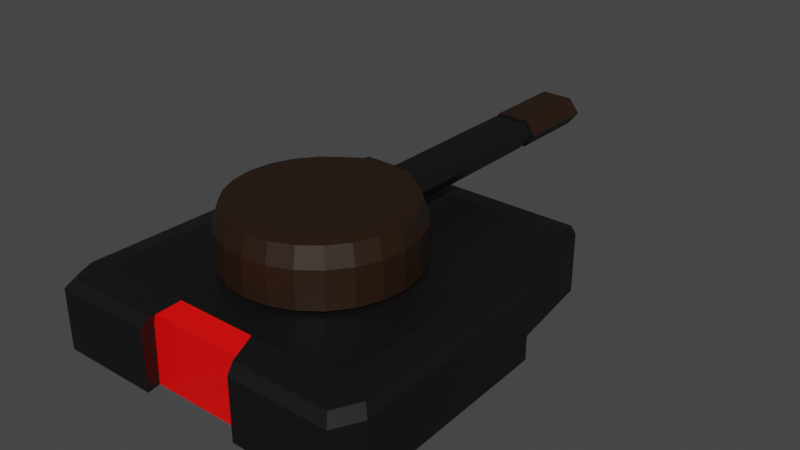 # Source: Tank.blend  (saved by Blender 2.82.7; exported with 4.5.12 LTS)
import bpy
from mathutils import Matrix  # noqa: F401  (used for matrix-valued properties, if any)

bpy.ops.wm.read_factory_settings(use_empty=True)
scene = bpy.context.scene
scene.name = 'Scene'

# ---- materials (node trees are filled in below, after node groups)
mat_grey_metal = bpy.data.materials.new('Grey Metal')
mat_grey_metal.use_transparent_shadow = False
mat_red_lights = bpy.data.materials.new('Red Lights')
mat_red_lights.use_transparent_shadow = False
mat_brown_metal = bpy.data.materials.new('Brown Metal')
mat_brown_metal.use_transparent_shadow = False

# ---- material node trees
mat_grey_metal.use_nodes = True; mat_grey_metal.node_tree.nodes.clear()
_N = mat_grey_metal.node_tree.nodes; _L = mat_grey_metal.node_tree.links
n0 = _N.new('ShaderNodeOutputMaterial'); n0.name = 'Material Output'; n0.location = (300, 300)
n1 = _N.new('ShaderNodeBsdfPrincipled'); n1.name = 'Principled BSDF'; n1.location = (10, 300)
n1.distribution = 'GGX'
n1.subsurface_method = 'BURLEY'
n1.inputs[0].default_value = (0.003642, 0.003642, 0.003642, 1.0)
n1.inputs[3].default_value = 1.45
n1.inputs[27].default_value = (0.0, 0.0, 0.0, 1.0)
n1.inputs[28].default_value = 1.0
_L.new(n1.outputs[0], n0.inputs[0])
n0.is_active_output = True
mat_red_lights.use_nodes = True; mat_red_lights.node_tree.nodes.clear()
_N = mat_red_lights.node_tree.nodes; _L = mat_red_lights.node_tree.links
n0 = _N.new('ShaderNodeOutputMaterial'); n0.name = 'Material Output'; n0.location = (300, 300)
n1 = _N.new('ShaderNodeBsdfPrincipled'); n1.name = 'Principled BSDF'; n1.location = (10, 300)
n1.distribution = 'GGX'
n1.subsurface_method = 'BURLEY'
n1.inputs[0].default_value = (1.0, 0.0, 0.0, 1.0)
n1.inputs[3].default_value = 1.45
n1.inputs[27].default_value = (0.0, 0.0, 0.0, 1.0)
n1.inputs[28].default_value = 1.0
_L.new(n1.outputs[0], n0.inputs[0])
n0.is_active_output = True
mat_brown_metal.use_nodes = True; mat_brown_metal.node_tree.nodes.clear()
_N = mat_brown_metal.node_tree.nodes; _L = mat_brown_metal.node_tree.links
n0 = _N.new('ShaderNodeOutputMaterial'); n0.name = 'Material Output'; n0.location = (300, 300)
n1 = _N.new('ShaderNodeBsdfPrincipled'); n1.name = 'Principled BSDF'; n1.location = (10, 300)
n1.distribution = 'GGX'
n1.subsurface_method = 'BURLEY'
n1.inputs[0].default_value = (0.01884, 0.007694, 0.002279, 1.0)
n1.inputs[3].default_value = 1.45
n1.inputs[27].default_value = (0.0, 0.0, 0.0, 1.0)
n1.inputs[28].default_value = 1.0
_L.new(n1.outputs[0], n0.inputs[0])
n0.is_active_output = True

# ---- world
world_world = bpy.data.worlds.new('World'); scene.world = world_world
world_world.use_nodes = True; world_world.node_tree.nodes.clear()
_N = world_world.node_tree.nodes; _L = world_world.node_tree.links
n0 = _N.new('ShaderNodeOutputWorld'); n0.name = 'World Output'; n0.location = (300, 300)
n1 = _N.new('ShaderNodeBackground'); n1.name = 'Background'; n1.location = (10, 300)
n1.inputs[0].default_value = (0.05088, 0.05088, 0.05088, 1.0)
_L.new(n1.outputs[0], n0.inputs[0])
n0.is_active_output = True
world_world.color = (0.05088, 0.05088, 0.05088)
world_world.use_sun_shadow = False
world_world.sun_shadow_jitter_overblur = 0.0

# ---- meshes
me_cube_001 = bpy.data.meshes.new('Cube.001')
me_cube_001.from_pydata([(0.2064, -0.25, 0.0), (0.1968, -0.2387, 0.095), (-0.2064, -0.25, 0.0), (-0.1968, -0.2387, 0.095), (0.1733, 0.2424, 0.0009614), (0.1691, 0.2379, 0.095), (-0.1733, 0.2424, 0.0009614), (-0.1691, 0.2379, 0.095), (-0.192, 0.1005, 0.0), (-0.217, 0.07312, 0.0), (-0.2068, 0.06932, 0.095), (-0.183, 0.09538, 0.095), (0.217, 0.07312, 0.0), (0.192, 0.1005, 0.0), (0.183, 0.09538, 0.095), (0.2068, 0.06932, 0.095), (-0.2252, -0.2133, 0.0), (0.2146, -0.2037, 0.095), (-0.2146, -0.2037, 0.095), (0.2252, -0.2133, 0.0), (0.2064, -0.25, 0.08333), (-0.2064, -0.25, 0.08333), (-0.1733, 0.2424, 0.08237), (0.1733, 0.2424, 0.08237), (0.192, 0.1005, 0.08333), (0.217, 0.07312, 0.08333), (-0.217, 0.07312, 0.08333), (-0.192, 0.1005, 0.08333), (-0.2252, -0.2133, 0.08333), (0.2252, -0.2133, 0.08333), (0.1656, -0.2021, 0.1028), (-0.1656, -0.2021, 0.1028), (-0.154, 0.079, 0.1028), (-0.1423, 0.199, 0.1028), (0.1423, 0.199, 0.1028), (0.1806, -0.1726, 0.1028), (-0.1806, -0.1726, 0.1028), (-0.174, 0.05708, 0.1028), (0.154, 0.079, 0.1028), (0.174, 0.05708, 0.1028), (-0.06881, -0.25, 0.0), (0.06881, -0.25, 0.0), (0.06559, -0.2387, 0.095), (-0.06559, -0.2387, 0.095), (0.05914, 0.2434, 0.0), (-0.05914, 0.2434, 0.0), (-0.05637, 0.2379, 0.095), (0.05637, 0.2379, 0.095), (-0.07993, 0.07312, 1.863e-09), (0.07993, 0.07312, 1.863e-09), (-0.07073, 0.1005, 1.863e-09), (0.07073, 0.1005, 1.863e-09), (-0.08295, -0.2133, 1.863e-09), (0.08295, -0.2133, 1.863e-09), (-0.05914, 0.2434, 0.08333), (0.05914, 0.2434, 0.08333), (0.06881, -0.25, 0.08333), (-0.06881, -0.25, 0.08333), (0.0552, -0.2021, 0.1028), (-0.0552, -0.2021, 0.1028), (-0.04743, 0.199, 0.1028), (0.04743, 0.199, 0.1028), (-0.05673, 0.079, 0.1028), (0.05673, 0.079, 0.1028), (-0.06411, 0.05708, 0.1028), (0.06411, 0.05708, 0.1028), (-0.06653, -0.1726, 0.1028), (0.06653, -0.1726, 0.1028), (-0.07193, -0.2308, 0.0), (0.07193, -0.2308, 0.0), (0.06559, -0.2308, 0.095), (-0.06559, -0.2308, 0.095), (-0.0795, -0.2308, 3.725e-09), (0.06539, -0.1152, 0.1028), (0.06881, -0.2308, 0.08333), (-0.06881, -0.2308, 0.08333), (0.06539, -0.01309, 0.1028), (-0.06581, -0.01309, 0.1028), (-0.06581, -0.1152, 0.1028), (-0.06581, -0.04267, 0.105), (-0.06581, -0.065, 0.105), (-0.125, -0.03545, 0.1082), (-0.1164, -0.03545, 0.1832), (-0.1207, -0.003093, 0.1082), (-0.1124, -0.005326, 0.1832), (-0.1083, 0.02705, 0.1082), (-0.1008, 0.02274, 0.1832), (-0.08839, 0.05294, 0.1082), (-0.08229, 0.04684, 0.1832), (-0.0625, 0.07281, 0.1082), (-0.05819, 0.06534, 0.1832), (-0.03235, 0.08461, 0.1082), (-0.03012, 0.08461, 0.1832), (-1.184e-08, 0.08461, 0.1082), (-1.01e-08, 0.08461, 0.1832), (0.03235, 0.08461, 0.1082), (0.03012, 0.08461, 0.1832), (0.0625, 0.07281, 0.1082), (0.05819, 0.06534, 0.1832), (0.08839, 0.05294, 0.1082), (0.08229, 0.04684, 0.1832), (0.1083, 0.02705, 0.1082), (0.1008, 0.02274, 0.1832), (0.1207, -0.003093, 0.1082), (0.1124, -0.005326, 0.1832), (0.125, -0.03545, 0.1082), (0.1164, -0.03545, 0.1832), (0.1207, -0.0678, 0.1082), (0.1124, -0.06557, 0.1832), (0.1083, -0.09795, 0.1082), (0.1008, -0.09363, 0.1832), (0.08839, -0.1238, 0.1082), (0.08229, -0.1177, 0.1832), (0.0625, -0.1437, 0.1082), (0.05819, -0.1362, 0.1832), (0.03235, -0.1562, 0.1082), (0.03012, -0.1479, 0.1832), (6.642e-08, -0.1604, 0.1082), (6.312e-08, -0.1518, 0.1832), (-0.03235, -0.1562, 0.1082), (-0.03012, -0.1479, 0.1832), (-0.0625, -0.1437, 0.1082), (-0.05819, -0.1362, 0.1832), (-0.08839, -0.1238, 0.1082), (-0.08229, -0.1177, 0.1832), (-0.1083, -0.09795, 0.1082), (-0.1008, -0.09363, 0.1832), (-0.1207, -0.0678, 0.1082), (-0.1124, -0.06557, 0.1832), (-0.06581, -0.01309, 0.105), (-0.04314, -0.01309, 0.105), (-0.02233, -0.01309, 0.105), (-8.246e-10, -0.01309, 0.105), (0.02233, -0.01309, 0.105), (0.04314, -0.01309, 0.105), (0.06539, -0.01309, 0.105), (0.06539, -0.04267, 0.105), (0.06539, -0.065, 0.105), (0.06539, -0.08733, 0.105), (0.06539, -0.1152, 0.105), (0.04314, -0.1152, 0.105), (0.02233, -0.1152, 0.105), (5.039e-08, -0.1152, 0.105), (-0.02233, -0.1152, 0.105), (-0.04314, -0.1152, 0.105), (-0.06581, -0.1152, 0.105), (-0.06581, -0.08733, 0.105), (-0.125, -0.03545, 0.1332), (-0.125, -0.03545, 0.1582), (-0.1207, -0.003093, 0.1582), (-0.1207, -0.003093, 0.1332), (-0.1083, 0.02705, 0.1582), (-0.1083, 0.02705, 0.1332), (-0.08839, 0.05294, 0.1582), (-0.08839, 0.05294, 0.1332), (-0.0625, 0.07281, 0.1582), (-0.0625, 0.07281, 0.1332), (-0.03235, 0.08461, 0.1582), (-0.03235, 0.08461, 0.1332), (-7.724e-09, 0.08461, 0.1639), (-7.724e-09, 0.08461, 0.1274), (0.03235, 0.08461, 0.1582), (0.03235, 0.08461, 0.1332), (0.0625, 0.07281, 0.1582), (0.0625, 0.07281, 0.1332), (0.08839, 0.05294, 0.1582), (0.08839, 0.05294, 0.1332), (0.1083, 0.02705, 0.1582), (0.1083, 0.02705, 0.1332), (0.1207, -0.003093, 0.1582), (0.1207, -0.003093, 0.1332), (0.125, -0.03545, 0.1582), (0.125, -0.03545, 0.1332), (0.1207, -0.0678, 0.1582), (0.1207, -0.0678, 0.1332), (0.1083, -0.09795, 0.1582), (0.1083, -0.09795, 0.1332), (0.08839, -0.1238, 0.1582), (0.08839, -0.1238, 0.1332), (0.0625, -0.1437, 0.1582), (0.0625, -0.1437, 0.1332), (0.03235, -0.1562, 0.1582), (0.03235, -0.1562, 0.1332), (6.642e-08, -0.1604, 0.1582), (6.642e-08, -0.1604, 0.1332), (-0.03235, -0.1562, 0.1582), (-0.03235, -0.1562, 0.1332), (-0.0625, -0.1437, 0.1582), (-0.0625, -0.1437, 0.1332), (-0.08839, -0.1238, 0.1582), (-0.08839, -0.1238, 0.1332), (-0.1083, -0.09795, 0.1582), (-0.1083, -0.09795, 0.1332), (-0.1207, -0.0678, 0.1582), (-0.1207, -0.0678, 0.1332), (0.02077, 0.08461, 0.1274), (0.02077, 0.08461, 0.1639), (-0.02077, 0.08461, 0.1639), (-0.02077, 0.08461, 0.1274), (-0.02187, 0.4603, 0.1265), (-3.2e-08, 0.4603, 0.1265), (-0.02187, 0.4603, 0.1649), (-3.2e-08, 0.4603, 0.1649), (0.02187, 0.4603, 0.1265), (0.02187, 0.4603, 0.1649), (-0.03707, 0.4603, 0.1457), (0.03707, 0.4603, 0.1457), (0.03122, 0.08461, 0.1457), (-0.03122, 0.08461, 0.1457), (-0.02077, 0.3369, 0.1274), (-2.464e-08, 0.3369, 0.1274), (0.02077, 0.3369, 0.1274), (0.02077, 0.3369, 0.1639), (-2.464e-08, 0.3369, 0.1639), (-0.02077, 0.3369, 0.1639), (-0.03521, 0.3369, 0.1457), (0.03521, 0.3369, 0.1457), (-0.02187, 0.3478, 0.1265), (0.02187, 0.3478, 0.1265), (-2.525e-08, 0.3478, 0.1649), (-0.03707, 0.3478, 0.1457), (-2.525e-08, 0.3478, 0.1265), (0.02187, 0.3478, 0.1649), (-0.02187, 0.3478, 0.1649), (0.03707, 0.3478, 0.1457), (-2.561e-08, 0.347, 0.1321), (-2.503e-08, 0.3372, 0.1321), (0.01548, 0.347, 0.1593), (0.01548, 0.3372, 0.1593), (-0.01548, 0.347, 0.1593), (-0.01548, 0.3372, 0.1593), (0.02624, 0.347, 0.1457), (0.02624, 0.3372, 0.1457), (0.01548, 0.3372, 0.1321), (-0.02624, 0.3372, 0.1457), (-2.503e-08, 0.3372, 0.1593), (-0.01548, 0.3372, 0.1321), (-0.01548, 0.347, 0.1321), (0.01548, 0.347, 0.1321), (-2.561e-08, 0.347, 0.1593), (-0.02624, 0.347, 0.1457), (-0.09691, -0.00937, 0.1856), (-0.1003, -0.03534, 0.1856), (-0.08689, 0.01483, 0.1856), (-0.07094, 0.03561, 0.1856), (-0.05016, 0.05155, 0.1856), (-0.02597, 0.06816, 0.1856), (-5.923e-09, 0.06816, 0.1856), (0.02597, 0.06816, 0.1856), (0.05016, 0.05155, 0.1856), (0.07094, 0.03561, 0.1856), (0.08689, 0.01483, 0.1856), (0.09691, -0.00937, 0.1856), (0.1003, -0.03534, 0.1856), (0.09691, -0.0613, 0.1856), (0.08689, -0.0855, 0.1856), (0.07094, -0.1063, 0.1856), (0.05016, -0.1222, 0.1856), (0.02597, -0.1322, 0.1856), (5.72e-08, -0.1357, 0.1856), (-0.02597, -0.1322, 0.1856), (-0.05016, -0.1222, 0.1856), (-0.07094, -0.1063, 0.1856), (-0.08689, -0.0855, 0.1856), (-0.09691, -0.0613, 0.1856)], [], [(57, 43, 3, 21), (27, 11, 7, 22), (55, 47, 5, 23), (29, 17, 1, 20), (51, 44, 4, 13), (46, 7, 33, 60), (14, 5, 34, 38), (1, 17, 35, 30), (53, 49, 12, 19), (49, 51, 13, 12), (23, 5, 14, 24), (24, 14, 15, 25), (28, 18, 10, 26), (26, 10, 11, 27), (21, 3, 18, 28), (41, 53, 19, 0), (10, 18, 36, 37), (25, 15, 17, 29), (12, 25, 29, 19), (2, 21, 28, 16), (9, 26, 27, 8), (16, 28, 26, 9), (13, 24, 25, 12), (4, 23, 24, 13), (19, 29, 20, 0), (44, 55, 23, 4), (8, 27, 22, 6), (40, 57, 21, 2), (67, 58, 30, 35), (61, 63, 38, 34), (63, 65, 39, 38), (65, 76, 73, 67, 35, 39), (11, 10, 37, 32), (7, 11, 32, 33), (17, 15, 39, 35), (15, 14, 38, 39), (42, 1, 30, 58), (18, 3, 31, 36), (3, 43, 59, 31), (56, 42, 70, 74), (37, 36, 66, 78, 77, 64), (64, 77, 76, 65), (32, 37, 64, 62), (62, 64, 65, 63), (33, 32, 62, 60), (60, 62, 63, 61), (36, 31, 59, 66), (66, 59, 58, 67), (0, 20, 56, 41), (52, 53, 69, 72), (6, 22, 54, 45), (45, 54, 55, 44), (2, 16, 52, 40), (53, 41, 69), (9, 8, 50, 48), (48, 50, 51, 49), (16, 9, 48, 52), (52, 48, 49, 53), (5, 47, 61, 34), (47, 46, 60, 61), (8, 6, 45, 50), (50, 45, 44, 51), (22, 7, 46, 54), (54, 46, 47, 55), (20, 1, 42, 56), (58, 70, 42), (71, 70, 58, 59), (69, 74, 75, 68), (68, 72, 69), (74, 70, 71, 75), (43, 57, 75, 71), (41, 56, 74, 69), (40, 52, 72, 68), (57, 40, 68, 75), (43, 71, 59), (73, 78, 66, 67), (127, 81, 80, 146), (148, 82, 84, 149), (91, 93, 132, 131), (149, 84, 86, 151), (85, 87, 129), (151, 86, 88, 153), (123, 125, 145), (153, 88, 90, 155), (117, 119, 143, 142), (155, 90, 92, 157), (111, 113, 140, 139), (157, 92, 94, 159, 197), (105, 107, 138, 137), (159, 94, 96, 161, 196), (99, 101, 135), (161, 96, 98, 163), (93, 95, 133, 132), (163, 98, 100, 165), (87, 89, 130, 129), (165, 100, 102, 167), (125, 127, 146, 145), (167, 102, 104, 169), (119, 121, 144, 143), (169, 104, 106, 171), (113, 115, 141, 140), (171, 106, 108, 173), (107, 109, 139, 138), (173, 108, 110, 175), (101, 103, 136, 135), (175, 110, 112, 177), (95, 97, 134, 133), (177, 112, 114, 179), (81, 83, 79, 80), (179, 114, 116, 181), (89, 91, 131, 130), (181, 116, 118, 183), (83, 85, 129, 79), (183, 118, 120, 185), (121, 123, 145, 144), (185, 120, 122, 187), (115, 117, 142, 141), (187, 122, 124, 189), (78, 145, 144, 143, 142, 141, 140, 139, 73), (109, 111, 139), (189, 124, 126, 191), (120, 118, 259, 260), (191, 126, 128, 193), (97, 99, 135, 134), (193, 128, 82, 148), (103, 105, 137, 136), (145, 78, 77, 129, 79, 80, 146), (129, 77, 76, 135, 134, 133, 132, 131, 130), (73, 139, 138, 137, 136, 135, 76), (127, 194, 147, 81), (194, 193, 148, 147), (125, 192, 194, 127), (192, 191, 193, 194), (123, 190, 192, 125), (190, 189, 191, 192), (121, 188, 190, 123), (188, 187, 189, 190), (119, 186, 188, 121), (186, 185, 187, 188), (117, 184, 186, 119), (184, 183, 185, 186), (115, 182, 184, 117), (182, 181, 183, 184), (113, 180, 182, 115), (180, 179, 181, 182), (111, 178, 180, 113), (178, 177, 179, 180), (109, 176, 178, 111), (176, 175, 177, 178), (107, 174, 176, 109), (174, 173, 175, 176), (105, 172, 174, 107), (172, 171, 173, 174), (103, 170, 172, 105), (170, 169, 171, 172), (101, 168, 170, 103), (168, 167, 169, 170), (99, 166, 168, 101), (166, 165, 167, 168), (97, 164, 166, 99), (164, 163, 165, 166), (95, 162, 164, 97), (162, 161, 163, 164), (93, 160, 195, 162, 95), (200, 199, 205, 206, 203), (91, 158, 198, 160, 93), (158, 157, 197, 208, 198), (89, 156, 158, 91), (156, 155, 157, 158), (87, 154, 156, 89), (154, 153, 155, 156), (85, 152, 154, 87), (152, 151, 153, 154), (83, 150, 152, 85), (150, 149, 151, 152), (81, 147, 150, 83), (147, 148, 149, 150), (222, 224, 206, 204), (195, 207, 196, 161, 162), (221, 217, 199, 200), (223, 219, 202, 201), (218, 221, 200, 203), (217, 220, 205, 199), (219, 222, 204, 202), (206, 205, 201, 202, 204), (215, 208, 197, 214), (216, 207, 195, 211), (217, 221, 225, 237), (212, 216, 232, 228), (159, 196, 212, 213), (198, 208, 215, 209), (195, 160, 210, 211), (197, 159, 213, 214), (160, 198, 209, 210), (196, 207, 216, 212), (205, 220, 223, 201), (206, 224, 218, 203), (219, 223, 229, 239), (210, 209, 236, 226), (221, 218, 238, 225), (214, 213, 235, 230), (220, 217, 237, 240), (211, 210, 226, 233), (231, 232, 233, 238), (240, 234, 230, 229), (235, 228, 227, 239), (236, 234, 240, 237), (233, 226, 225, 238), (230, 235, 239, 229), (226, 236, 237, 225), (228, 232, 231, 227), (216, 211, 233, 232), (224, 222, 227, 231), (215, 214, 230, 234), (223, 220, 240, 229), (213, 212, 228, 235), (218, 224, 231, 238), (209, 215, 234, 236), (222, 219, 239, 227), (241, 242, 264, 263, 262, 261, 260, 259, 258, 257, 256, 255, 254, 253, 252, 251, 250, 249, 248, 247, 246, 245, 244, 243), (126, 124, 262, 263), (82, 128, 264, 242), (84, 82, 242, 241), (90, 88, 244, 245), (96, 94, 247, 248), (100, 98, 249, 250), (106, 104, 252, 253), (112, 110, 255, 256), (118, 116, 258, 259), (124, 122, 261, 262), (88, 86, 243, 244), (94, 92, 246, 247), (98, 96, 248, 249), (104, 102, 251, 252), (110, 108, 254, 255), (116, 114, 257, 258), (122, 120, 260, 261), (128, 126, 263, 264), (86, 84, 241, 243), (92, 90, 245, 246), (102, 100, 250, 251), (108, 106, 253, 254), (114, 112, 256, 257)])
me_cube_001.polygons.foreach_set('material_index', [0, 0, 0, 0, 0, 0, 0, 0, 0, 0, 0, 0, 0, 0, 0, 0, 0, 0, 0, 0, 0, 0, 0, 0, 0, 0, 0, 0, 0, 0, 0, 0, 0, 0, 0, 0, 0, 0, 0, 0, 0, 0, 0, 0, 0, 0, 0, 0, 0, 1, 0, 0, 0, 0, 0, 0, 0, 0, 0, 0, 0, 0, 0, 0, 0, 0, 1, 1, 0, 1, 0, 0, 0, 0, 0, 0, 2, 2, 2, 2, 2, 2, 2, 2, 2, 2, 2, 2, 2, 2, 2, 2, 2, 2, 2, 2, 2, 2, 2, 2, 2, 2, 2, 2, 2, 2, 2, 2, 2, 2, 2, 2, 2, 2, 2, 2, 2, 2, 0, 2, 2, 2, 2, 2, 2, 2, 0, 0, 0, 2, 2, 2, 2, 2, 2, 2, 2, 2, 2, 2, 2, 2, 2, 2, 2, 2, 2, 2, 2, 2, 2, 2, 2, 2, 2, 2, 2, 2, 2, 2, 2, 2, 2, 2, 0, 2, 2, 2, 2, 2, 2, 2, 2, 2, 2, 2, 2, 2, 2, 2, 2, 2, 2, 2, 0, 0, 0, 0, 0, 0, 0, 0, 0, 0, 0, 2, 2, 0, 0, 0, 0, 0, 0, 0, 0, 0, 0, 0, 0, 0, 0, 0, 0, 0, 0, 0, 0, 0, 0, 2, 2, 2, 2, 2, 2, 2, 2, 2, 2, 2, 2, 2, 2, 2, 2, 2, 2, 2, 2, 2, 2, 2, 2])
_uv = me_cube_001.uv_layers.new(name='UVMap')
_uv.uv.foreach_set('vector', [0.5833, 0.1667, 0.625, 0.1667, 0.625, 0.25, 0.5833, 0.25, 0.5833, 0.4252, 0.625, 0.4252, 0.625, 0.5, 0.5833, 0.5, 0.5833, 0.6667, 0.625, 0.6667, 0.625, 0.75, 0.5833, 0.75, 0.5833, 0.9816, 0.625, 0.9816, 0.625, 1.0, 0.5833, 1.0, 0.3002, 0.6667, 0.375, 0.6667, 0.375, 0.75, 0.3002, 0.75, 0.625, 0.5833, 0.625, 0.5, 0.625, 0.5, 0.625, 0.5833, 0.625, 0.8248, 0.625, 0.75, 0.625, 0.75, 0.625, 0.8248, 0.625, 1.0, 0.625, 0.9816, 0.625, 0.9816, 0.625, 1.0, 0.1434, 0.6667, 0.2866, 0.6667, 0.2866, 0.75, 0.1434, 0.75, 0.2866, 0.6667, 0.3002, 0.6667, 0.3002, 0.75, 0.2866, 0.75, 0.5833, 0.75, 0.625, 0.75, 0.625, 0.8248, 0.5833, 0.8248, 0.5833, 0.8248, 0.625, 0.8248, 0.625, 0.8384, 0.5833, 0.8384, 0.5833, 0.2684, 0.625, 0.2684, 0.625, 0.4116, 0.5833, 0.4116, 0.5833, 0.4116, 0.625, 0.4116, 0.625, 0.4252, 0.5833, 0.4252, 0.5833, 0.25, 0.625, 0.25, 0.625, 0.2684, 0.5833, 0.2684, 0.125, 0.6667, 0.1434, 0.6667, 0.1434, 0.75, 0.125, 0.75, 0.625, 0.4116, 0.625, 0.2684, 0.625, 0.2684, 0.625, 0.4116, 0.5833, 0.8384, 0.625, 0.8384, 0.625, 0.9816, 0.5833, 0.9816, 0.375, 0.8384, 0.5833, 0.8384, 0.5833, 0.9816, 0.375, 0.9816, 0.375, 0.25, 0.5833, 0.25, 0.5833, 0.2684, 0.375, 0.2684, 0.375, 0.4116, 0.5833, 0.4116, 0.5833, 0.4252, 0.375, 0.4252, 0.375, 0.2684, 0.5833, 0.2684, 0.5833, 0.4116, 0.375, 0.4116, 0.375, 0.8248, 0.5833, 0.8248, 0.5833, 0.8384, 0.375, 0.8384, 0.375, 0.75, 0.5833, 0.75, 0.5833, 0.8248, 0.375, 0.8248, 0.375, 0.9816, 0.5833, 0.9816, 0.5833, 1.0, 0.375, 1.0, 0.375, 0.6667, 0.5833, 0.6667, 0.5833, 0.75, 0.375, 0.75, 0.375, 0.4252, 0.5833, 0.4252, 0.5833, 0.5, 0.375, 0.5, 0.375, 0.1667, 0.5833, 0.1667, 0.5833, 0.25, 0.375, 0.25, 0.8566, 0.6667, 0.875, 0.6667, 0.875, 0.75, 0.8566, 0.75, 0.625, 0.6667, 0.6998, 0.6667, 0.6998, 0.75, 0.625, 0.75, 0.6998, 0.6667, 0.7134, 0.6667, 0.7134, 0.75, 0.6998, 0.75, 0.7134, 0.6667, 0.7572, 0.6667, 0.8208, 0.6667, 0.8566, 0.6667, 0.8566, 0.75, 0.7134, 0.75, 0.625, 0.4252, 0.625, 0.4116, 0.625, 0.4116, 0.625, 0.4252, 0.625, 0.5, 0.625, 0.4252, 0.625, 0.4252, 0.625, 0.5, 0.625, 0.9816, 0.625, 0.8384, 0.625, 0.8384, 0.625, 0.9816, 0.625, 0.8384, 0.625, 0.8248, 0.625, 0.8248, 0.625, 0.8384, 0.625, 0.08333, 0.625, 0.0, 0.625, 0.0, 0.625, 0.08333, 0.625, 0.2684, 0.625, 0.25, 0.625, 0.25, 0.625, 0.2684, 0.625, 0.25, 0.625, 0.1667, 0.625, 0.1667, 0.625, 0.25, 0.5833, 0.08333, 0.625, 0.08333, 0.625, 0.08333, 0.5833, 0.08333, 0.7134, 0.5, 0.8566, 0.5, 0.8566, 0.5833, 0.8208, 0.5833, 0.7572, 0.5833, 0.7134, 0.5833, 0.7134, 0.5833, 0.7572, 0.5833, 0.7572, 0.6667, 0.7134, 0.6667, 0.6998, 0.5, 0.7134, 0.5, 0.7134, 0.5833, 0.6998, 0.5833, 0.6998, 0.5833, 0.7134, 0.5833, 0.7134, 0.6667, 0.6998, 0.6667, 0.625, 0.5, 0.6998, 0.5, 0.6998, 0.5833, 0.625, 0.5833, 0.625, 0.5833, 0.6998, 0.5833, 0.6998, 0.6667, 0.625, 0.6667, 0.8566, 0.5, 0.875, 0.5, 0.875, 0.5833, 0.8566, 0.5833, 0.8566, 0.5833, 0.875, 0.5833, 0.875, 0.6667, 0.8566, 0.6667, 0.375, 0.0, 0.5833, 0.0, 0.5833, 0.08333, 0.375, 0.08333, 0.1434, 0.5833, 0.1434, 0.6667, 0.1434, 0.6667, 0.1434, 0.5833, 0.375, 0.5, 0.5833, 0.5, 0.5833, 0.5833, 0.375, 0.5833, 0.375, 0.5833, 0.5833, 0.5833, 0.5833, 0.6667, 0.375, 0.6667, 0.125, 0.5, 0.1434, 0.5, 0.1434, 0.5833, 0.125, 0.5833, 0.1434, 0.6667, 0.125, 0.6667, 0.1434, 0.6667, 0.2866, 0.5, 0.3002, 0.5, 0.3002, 0.5833, 0.2866, 0.5833, 0.2866, 0.5833, 0.3002, 0.5833, 0.3002, 0.6667, 0.2866, 0.6667, 0.1434, 0.5, 0.2866, 0.5, 0.2866, 0.5833, 0.1434, 0.5833, 0.1434, 0.5833, 0.2866, 0.5833, 0.2866, 0.6667, 0.1434, 0.6667, 0.625, 0.75, 0.625, 0.6667, 0.625, 0.6667, 0.625, 0.75, 0.625, 0.6667, 0.625, 0.5833, 0.625, 0.5833, 0.625, 0.6667, 0.3002, 0.5, 0.375, 0.5, 0.375, 0.5833, 0.3002, 0.5833, 0.3002, 0.5833, 0.375, 0.5833, 0.375, 0.6667, 0.3002, 0.6667, 0.5833, 0.5, 0.625, 0.5, 0.625, 0.5833, 0.5833, 0.5833, 0.5833, 0.5833, 0.625, 0.5833, 0.625, 0.6667, 0.5833, 0.6667, 0.5833, 0.0, 0.625, 0.0, 0.625, 0.08333, 0.5833, 0.08333, 0.625, 0.08333, 0.625, 0.08333, 0.625, 0.08333, 0.625, 0.1667, 0.625, 0.08333, 0.625, 0.08333, 0.625, 0.1667, 0.375, 0.08333, 0.5833, 0.08333, 0.5833, 0.1667, 0.375, 0.1667, 0.125, 0.5833, 0.1434, 0.5833, 0.125, 0.6667, 0.5833, 0.08333, 0.625, 0.08333, 0.625, 0.1667, 0.5833, 0.1667, 0.625, 0.1667, 0.5833, 0.1667, 0.5833, 0.1667, 0.625, 0.1667, 0.375, 0.08333, 0.5833, 0.08333, 0.5833, 0.08333, 0.375, 0.08333, 0.125, 0.5833, 0.1434, 0.5833, 0.1434, 0.5833, 0.125, 0.5833, 0.5833, 0.1667, 0.375, 0.1667, 0.375, 0.1667, 0.5833, 0.1667, 0.625, 0.1667, 0.625, 0.1667, 0.625, 0.1667, 0.8208, 0.6667, 0.8208, 0.5833, 0.8566, 0.5833, 0.8566, 0.6667, 0.04167, 0.5, -1.863e-07, 0.5, -1.863e-07, 0.5, 0.04167, 0.5, 1.0, 0.8333, 1.0, 1.0, 0.9583, 1.0, 0.9583, 0.8333, 0.7917, 0.5, 0.75, 0.5, 0.75, 0.5, 0.7917, 0.5, 0.9583, 0.8333, 0.9583, 1.0, 0.9167, 1.0, 0.9167, 0.8333, 0.9167, 0.5, 0.875, 0.5, 0.9167, 0.5, 0.9167, 0.8333, 0.9167, 1.0, 0.875, 1.0, 0.875, 0.8333, 0.125, 0.5, 0.08333, 0.5, 0.125, 0.5, 0.875, 0.8333, 0.875, 1.0, 0.8333, 1.0, 0.8333, 0.8333, 0.25, 0.5, 0.2083, 0.5, 0.2083, 0.5, 0.25, 0.5, 0.8333, 0.8333, 0.8333, 1.0, 0.7917, 1.0, 0.7917, 0.8333, 0.375, 0.5, 0.3333, 0.5, 0.3333, 0.5, 0.375, 0.5, 0.7917, 0.8333, 0.7917, 1.0, 0.75, 1.0, 0.75, 0.8333, 0.7708, 0.8333, 0.5, 0.5, 0.4583, 0.5, 0.4583, 0.5, 0.5, 0.5, 0.75, 0.8333, 0.75, 1.0, 0.7083, 1.0, 0.7083, 0.8333, 0.7292, 0.8333, 0.625, 0.5, 0.5833, 0.5, 0.625, 0.5, 0.7083, 0.8333, 0.7083, 1.0, 0.6667, 1.0, 0.6667, 0.8333, 0.75, 0.5, 0.7083, 0.5, 0.7083, 0.5, 0.75, 0.5, 0.6667, 0.8333, 0.6667, 1.0, 0.625, 1.0, 0.625, 0.8333, 0.875, 0.5, 0.8333, 0.5, 0.8333, 0.5, 0.875, 0.5, 0.625, 0.8333, 0.625, 1.0, 0.5833, 1.0, 0.5833, 0.8333, 0.08333, 0.5, 0.04167, 0.5, 0.04167, 0.5, 0.08333, 0.5, 0.5833, 0.8333, 0.5833, 1.0, 0.5417, 1.0, 0.5417, 0.8333, 0.2083, 0.5, 0.1667, 0.5, 0.1667, 0.5, 0.2083, 0.5, 0.5417, 0.8333, 0.5417, 1.0, 0.5, 1.0, 0.5, 0.8333, 0.3333, 0.5, 0.2917, 0.5, 0.2917, 0.5, 0.3333, 0.5, 0.5, 0.8333, 0.5, 1.0, 0.4583, 1.0, 0.4583, 0.8333, 0.4583, 0.5, 0.4167, 0.5, 0.4167, 0.5, 0.4583, 0.5, 0.4583, 0.8333, 0.4583, 1.0, 0.4167, 1.0, 0.4167, 0.8333, 0.5833, 0.5, 0.5417, 0.5, 0.5417, 0.5, 0.5833, 0.5, 0.4167, 0.8333, 0.4167, 1.0, 0.375, 1.0, 0.375, 0.8333, 0.7083, 0.5, 0.6667, 0.5, 0.6667, 0.5, 0.7083, 0.5, 0.375, 0.8333, 0.375, 1.0, 0.3333, 1.0, 0.3333, 0.8333, 1.0, 0.5, 0.9583, 0.5, 0.9583, 0.5, 1.0, 0.5, 0.3333, 0.8333, 0.3333, 1.0, 0.2917, 1.0, 0.2917, 0.8333, 0.8333, 0.5, 0.7917, 0.5, 0.7917, 0.5, 0.8333, 0.5, 0.2917, 0.8333, 0.2917, 1.0, 0.25, 1.0, 0.25, 0.8333, 0.9583, 0.5, 0.9167, 0.5, 0.9167, 0.5, 0.9583, 0.5, 0.25, 0.8333, 0.25, 1.0, 0.2083, 1.0, 0.2083, 0.8333, 0.1667, 0.5, 0.125, 0.5, 0.125, 0.5, 0.1667, 0.5, 0.2083, 0.8333, 0.2083, 1.0, 0.1667, 1.0, 0.1667, 0.8333, 0.2917, 0.5, 0.25, 0.5, 0.25, 0.5, 0.2917, 0.5, 0.1667, 0.8333, 0.1667, 1.0, 0.125, 1.0, 0.125, 0.8333, 0.0, 0.0, 0.0, 0.0, 0.0, 0.0, 0.0, 0.0, 0.0, 0.0, 0.0, 0.0, 0.0, 0.0, 0.0, 0.0, 0.0, 0.0, 0.4167, 0.5, 0.375, 0.5, 0.4167, 0.5, 0.125, 0.8333, 0.125, 1.0, 0.08333, 1.0, 0.08333, 0.8333, 0.2083, 1.0, 0.25, 1.0, 0.25, 1.0, 0.2083, 1.0, 0.08333, 0.8333, 0.08333, 1.0, 0.04167, 1.0, 0.04167, 0.8333, 0.6667, 0.5, 0.625, 0.5, 0.625, 0.5, 0.6667, 0.5, 0.04167, 0.8333, 0.04167, 1.0, -1.863e-07, 1.0, -1.863e-07, 0.8333, 0.5417, 0.5, 0.5, 0.5, 0.5, 0.5, 0.5417, 0.5, 0.0, 0.0, 0.0, 0.0, 0.0, 0.0, 0.0, 0.0, 0.0, 0.0, 0.0, 0.0, 0.0, 0.0, 0.0, 0.0, 0.0, 0.0, 0.0, 0.0, 0.0, 0.0, 0.0, 0.0, 0.0, 0.0, 0.0, 0.0, 0.0, 0.0, 0.0, 0.0, 0.0, 0.0, 0.0, 0.0, 0.0, 0.0, 0.0, 0.0, 0.0, 0.0, 0.0, 0.0, 0.0, 0.0, 0.04167, 0.5, 0.04167, 0.6667, -1.863e-07, 0.6667, -1.863e-07, 0.5, 0.04167, 0.6667, 0.04167, 0.8333, -1.863e-07, 0.8333, -1.863e-07, 0.6667, 0.08333, 0.5, 0.08333, 0.6667, 0.04167, 0.6667, 0.04167, 0.5, 0.08333, 0.6667, 0.08333, 0.8333, 0.04167, 0.8333, 0.04167, 0.6667, 0.125, 0.5, 0.125, 0.6667, 0.08333, 0.6667, 0.08333, 0.5, 0.125, 0.6667, 0.125, 0.8333, 0.08333, 0.8333, 0.08333, 0.6667, 0.1667, 0.5, 0.1667, 0.6667, 0.125, 0.6667, 0.125, 0.5, 0.1667, 0.6667, 0.1667, 0.8333, 0.125, 0.8333, 0.125, 0.6667, 0.2083, 0.5, 0.2083, 0.6667, 0.1667, 0.6667, 0.1667, 0.5, 0.2083, 0.6667, 0.2083, 0.8333, 0.1667, 0.8333, 0.1667, 0.6667, 0.25, 0.5, 0.25, 0.6667, 0.2083, 0.6667, 0.2083, 0.5, 0.25, 0.6667, 0.25, 0.8333, 0.2083, 0.8333, 0.2083, 0.6667, 0.2917, 0.5, 0.2917, 0.6667, 0.25, 0.6667, 0.25, 0.5, 0.2917, 0.6667, 0.2917, 0.8333, 0.25, 0.8333, 0.25, 0.6667, 0.3333, 0.5, 0.3333, 0.6667, 0.2917, 0.6667, 0.2917, 0.5, 0.3333, 0.6667, 0.3333, 0.8333, 0.2917, 0.8333, 0.2917, 0.6667, 0.375, 0.5, 0.375, 0.6667, 0.3333, 0.6667, 0.3333, 0.5, 0.375, 0.6667, 0.375, 0.8333, 0.3333, 0.8333, 0.3333, 0.6667, 0.4167, 0.5, 0.4167, 0.6667, 0.375, 0.6667, 0.375, 0.5, 0.4167, 0.6667, 0.4167, 0.8333, 0.375, 0.8333, 0.375, 0.6667, 0.4583, 0.5, 0.4583, 0.6667, 0.4167, 0.6667, 0.4167, 0.5, 0.4583, 0.6667, 0.4583, 0.8333, 0.4167, 0.8333, 0.4167, 0.6667, 0.5, 0.5, 0.5, 0.6667, 0.4583, 0.6667, 0.4583, 0.5, 0.5, 0.6667, 0.5, 0.8333, 0.4583, 0.8333, 0.4583, 0.6667, 0.5417, 0.5, 0.5417, 0.6667, 0.5, 0.6667, 0.5, 0.5, 0.5417, 0.6667, 0.5417, 0.8333, 0.5, 0.8333, 0.5, 0.6667, 0.5833, 0.5, 0.5833, 0.6667, 0.5417, 0.6667, 0.5417, 0.5, 0.5833, 0.6667, 0.5833, 0.8333, 0.5417, 0.8333, 0.5417, 0.6667, 0.625, 0.5, 0.625, 0.6667, 0.5833, 0.6667, 0.5833, 0.5, 0.625, 0.6667, 0.625, 0.8333, 0.5833, 0.8333, 0.5833, 0.6667, 0.6667, 0.5, 0.6667, 0.6667, 0.625, 0.6667, 0.625, 0.5, 0.6667, 0.6667, 0.6667, 0.8333, 0.625, 0.8333, 0.625, 0.6667, 0.7083, 0.5, 0.7083, 0.6667, 0.6667, 0.6667, 0.6667, 0.5, 0.7083, 0.6667, 0.7083, 0.8333, 0.6667, 0.8333, 0.6667, 0.6667, 0.75, 0.5, 0.75, 0.6667, 0.7292, 0.6667, 0.7083, 0.6667, 0.7083, 0.5, 0.75, 0.6667, 0.7708, 0.6667, 0.7708, 0.75, 0.7292, 0.75, 0.7292, 0.6667, 0.7917, 0.5, 0.7917, 0.6667, 0.7708, 0.6667, 0.75, 0.6667, 0.75, 0.5, 0.7917, 0.6667, 0.7917, 0.8333, 0.7708, 0.8333, 0.7708, 0.75, 0.7708, 0.6667, 0.8333, 0.5, 0.8333, 0.6667, 0.7917, 0.6667, 0.7917, 0.5, 0.8333, 0.6667, 0.8333, 0.8333, 0.7917, 0.8333, 0.7917, 0.6667, 0.875, 0.5, 0.875, 0.6667, 0.8333, 0.6667, 0.8333, 0.5, 0.875, 0.6667, 0.875, 0.8333, 0.8333, 0.8333, 0.8333, 0.6667, 0.9167, 0.5, 0.9167, 0.6667, 0.875, 0.6667, 0.875, 0.5, 0.9167, 0.6667, 0.9167, 0.8333, 0.875, 0.8333, 0.875, 0.6667, 0.9583, 0.5, 0.9583, 0.6667, 0.9167, 0.6667, 0.9167, 0.5, 0.9583, 0.6667, 0.9583, 0.8333, 0.9167, 0.8333, 0.9167, 0.6667, 1.0, 0.5, 1.0, 0.6667, 0.9583, 0.6667, 0.9583, 0.5, 1.0, 0.6667, 1.0, 0.8333, 0.9583, 0.8333, 0.9583, 0.6667, 0.7292, 0.8333, 0.7292, 0.75, 0.7292, 0.75, 0.7292, 0.8333, 0.7292, 0.6667, 0.7292, 0.75, 0.7292, 0.8333, 0.7083, 0.8333, 0.7083, 0.6667, 0.75, 0.6667, 0.7708, 0.6667, 0.7708, 0.6667, 0.75, 0.6667, 0.7708, 0.8333, 0.75, 0.8333, 0.75, 0.8333, 0.7708, 0.8333, 0.7292, 0.6667, 0.75, 0.6667, 0.75, 0.6667, 0.7292, 0.6667, 0.7708, 0.6667, 0.7708, 0.75, 0.7708, 0.75, 0.7708, 0.6667, 0.75, 0.8333, 0.7292, 0.8333, 0.7292, 0.8333, 0.75, 0.8333, 0.7292, 0.75, 0.7708, 0.75, 0.7708, 0.8333, 0.75, 0.8333, 0.7292, 0.8333, 0.7708, 0.75, 0.7708, 0.75, 0.7708, 0.8333, 0.7708, 0.8333, 0.7292, 0.75, 0.7292, 0.75, 0.7292, 0.6667, 0.7292, 0.6667, 0.7708, 0.6667, 0.75, 0.6667, 0.75, 0.6667, 0.7708, 0.6667, 0.7292, 0.8333, 0.7292, 0.75, 0.7292, 0.75, 0.7292, 0.8333, 0.75, 0.8333, 0.7292, 0.8333, 0.7292, 0.8333, 0.75, 0.8333, 0.7708, 0.6667, 0.7708, 0.75, 0.7708, 0.75, 0.7708, 0.6667, 0.7292, 0.6667, 0.75, 0.6667, 0.75, 0.6667, 0.7292, 0.6667, 0.7708, 0.8333, 0.75, 0.8333, 0.75, 0.8333, 0.7708, 0.8333, 0.75, 0.6667, 0.7708, 0.6667, 0.7708, 0.6667, 0.75, 0.6667, 0.7292, 0.8333, 0.7292, 0.75, 0.7292, 0.75, 0.7292, 0.8333, 0.7708, 0.75, 0.7708, 0.75, 0.7708, 0.8333, 0.7708, 0.8333, 0.7292, 0.75, 0.7292, 0.75, 0.7292, 0.6667, 0.7292, 0.6667, 0.75, 0.8333, 0.7708, 0.8333, 0.7708, 0.8333, 0.75, 0.8333, 0.75, 0.6667, 0.7708, 0.6667, 0.7708, 0.6667, 0.75, 0.6667, 0.75, 0.6667, 0.7292, 0.6667, 0.7292, 0.6667, 0.75, 0.6667, 0.7708, 0.8333, 0.75, 0.8333, 0.75, 0.8333, 0.7708, 0.8333, 0.7708, 0.75, 0.7708, 0.6667, 0.7708, 0.6667, 0.7708, 0.75, 0.7292, 0.6667, 0.75, 0.6667, 0.75, 0.6667, 0.7292, 0.6667, 0.7292, 0.75, 0.7292, 0.75, 0.7292, 0.6667, 0.7292, 0.6667, 0.7708, 0.75, 0.7708, 0.75, 0.7708, 0.8333, 0.7708, 0.8333, 0.75, 0.8333, 0.7292, 0.8333, 0.7292, 0.8333, 0.75, 0.8333, 0.7708, 0.6667, 0.7708, 0.75, 0.7708, 0.75, 0.7708, 0.6667, 0.7292, 0.6667, 0.75, 0.6667, 0.75, 0.6667, 0.7292, 0.6667, 0.7708, 0.8333, 0.75, 0.8333, 0.75, 0.8333, 0.7708, 0.8333, 0.75, 0.6667, 0.7708, 0.6667, 0.7708, 0.6667, 0.75, 0.6667, 0.7292, 0.8333, 0.7292, 0.75, 0.7292, 0.75, 0.7292, 0.8333, 0.7292, 0.75, 0.7292, 0.6667, 0.7292, 0.6667, 0.7292, 0.75, 0.7292, 0.75, 0.7292, 0.8333, 0.7292, 0.8333, 0.7292, 0.75, 0.7708, 0.75, 0.7708, 0.8333, 0.7708, 0.8333, 0.7708, 0.75, 0.7708, 0.8333, 0.7708, 0.75, 0.7708, 0.75, 0.7708, 0.8333, 0.75, 0.8333, 0.7292, 0.8333, 0.7292, 0.8333, 0.75, 0.8333, 0.7292, 0.6667, 0.7292, 0.75, 0.7292, 0.75, 0.7292, 0.6667, 0.7708, 0.6667, 0.7708, 0.75, 0.7708, 0.75, 0.7708, 0.6667, 0.7292, 0.8333, 0.75, 0.8333, 0.75, 0.8333, 0.7292, 0.8333, 0.3121, 0.4818, 0.25, 0.49, 0.1879, 0.4818, 0.13, 0.4578, 0.08029, 0.4197, 0.04215, 0.37, 0.01818, 0.3121, 0.01, 0.25, 0.01818, 0.1879, 0.04215, 0.13, 0.08029, 0.08029, 0.13, 0.04215, 0.1879, 0.01818, 0.25, 0.01, 0.3121, 0.01818, 0.37, 0.04215, 0.4197, 0.08029, 0.4578, 0.13, 0.4818, 0.1879, 0.49, 0.25, 0.4818, 0.3121, 0.4578, 0.37, 0.4197, 0.4197, 0.37, 0.4578, 0.08333, 1.0, 0.125, 1.0, 0.125, 1.0, 0.08333, 1.0, -1.863e-07, 1.0, 0.04167, 1.0, 0.04167, 1.0, -1.863e-07, 1.0, 0.9583, 1.0, 1.0, 1.0, 1.0, 1.0, 0.9583, 1.0, 0.8333, 1.0, 0.875, 1.0, 0.875, 1.0, 0.8333, 1.0, 0.7083, 1.0, 0.75, 1.0, 0.75, 1.0, 0.7083, 1.0, 0.625, 1.0, 0.6667, 1.0, 0.6667, 1.0, 0.625, 1.0, 0.5, 1.0, 0.5417, 1.0, 0.5417, 1.0, 0.5, 1.0, 0.375, 1.0, 0.4167, 1.0, 0.4167, 1.0, 0.375, 1.0, 0.25, 1.0, 0.2917, 1.0, 0.2917, 1.0, 0.25, 1.0, 0.125, 1.0, 0.1667, 1.0, 0.1667, 1.0, 0.125, 1.0, 0.875, 1.0, 0.9167, 1.0, 0.9167, 1.0, 0.875, 1.0, 0.75, 1.0, 0.7917, 1.0, 0.7917, 1.0, 0.75, 1.0, 0.6667, 1.0, 0.7083, 1.0, 0.7083, 1.0, 0.6667, 1.0, 0.5417, 1.0, 0.5833, 1.0, 0.5833, 1.0, 0.5417, 1.0, 0.4167, 1.0, 0.4583, 1.0, 0.4583, 1.0, 0.4167, 1.0, 0.2917, 1.0, 0.3333, 1.0, 0.3333, 1.0, 0.2917, 1.0, 0.1667, 1.0, 0.2083, 1.0, 0.2083, 1.0, 0.1667, 1.0, 0.04167, 1.0, 0.08333, 1.0, 0.08333, 1.0, 0.04167, 1.0, 0.9167, 1.0, 0.9583, 1.0, 0.9583, 1.0, 0.9167, 1.0, 0.7917, 1.0, 0.8333, 1.0, 0.8333, 1.0, 0.7917, 1.0, 0.5833, 1.0, 0.625, 1.0, 0.625, 1.0, 0.5833, 1.0, 0.4583, 1.0, 0.5, 1.0, 0.5, 1.0, 0.4583, 1.0, 0.3333, 1.0, 0.375, 1.0, 0.375, 1.0, 0.3333, 1.0])
me_cube_001.materials.append(mat_grey_metal)
me_cube_001.materials.append(mat_red_lights)
me_cube_001.materials.append(mat_brown_metal)
me_cube_001.use_remesh_fix_poles = True
me_cube_001.use_remesh_preserve_attributes = False
me_cube_001.use_mirror_vertex_groups = False
me_cube_001.update()

# ---- objects
ob_tank = bpy.data.objects.new('Tank', me_cube_001)

# ---- transforms, parenting, visibility, modifiers, constraints
ob_tank.location = (0.0, 0.0, 0.0)
ob_tank.lineart.crease_threshold = 0.0

# ---- collection membership
scene.collection.objects.link(ob_tank)

# ---- scene / render settings (as saved in the file)
scene.frame_start = 1; scene.frame_end = 250; scene.frame_set(1)
scene.render.engine = 'BLENDER_EEVEE_NEXT'
scene.cycles.use_denoising = False
scene.cycles.samples = 128
scene.cycles.sampling_pattern = 'TABULATED_SOBOL'
scene.cycles.use_adaptive_sampling = False
scene.cycles.use_light_tree = False
scene.view_settings.view_transform = 'Filmic'
bpy.context.view_layer.update()

# ---- added for rendering (the .blend has no active camera and no usable light): camera, sun
cam_auto = bpy.data.cameras.new('AutoCamera')
cam_auto.lens = 50.0
cam_auto.sensor_width = 36.0
cam_auto.clip_end = 1000.0
ob_auto_camera = bpy.data.objects.new('AutoCamera', cam_auto)
scene.collection.objects.link(ob_auto_camera)
ob_auto_camera.location = (0.796849, -0.851074, 0.730266)
ob_auto_camera.rotation_euler = (1.09748, -7.21219e-08, 0.694738)
scene.camera = ob_auto_camera
light_auto_sun = bpy.data.lights.new('AutoSun', 'SUN')
light_auto_sun.energy = 3.0
light_auto_sun.angle = 0.0523599
ob_auto_sun = bpy.data.objects.new('AutoSun', light_auto_sun)
scene.collection.objects.link(ob_auto_sun)
ob_auto_sun.rotation_euler = (0.872665, 0.174533, 0.523599)
bpy.context.view_layer.update()
